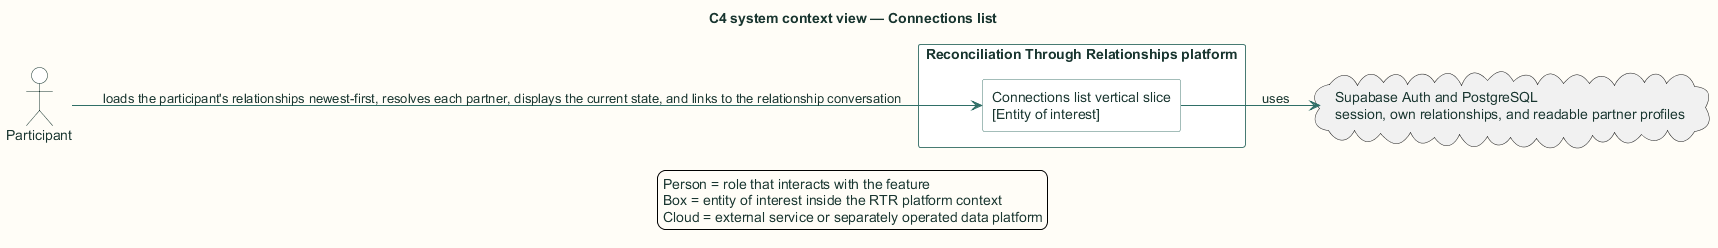

The diagram above was rendered by PlantUML. Its source (embedded in the PNG):
@startuml
title C4 system context view — Connections list

skinparam backgroundColor #FFFDF7
skinparam shadowing false
skinparam defaultFontName Arial
skinparam defaultFontColor #18352F
skinparam ArrowColor #2F6F67
skinparam packageBorderColor #477B73
skinparam packageBackgroundColor #EEF6F3
skinparam rectangleBorderColor #477B73
skinparam rectangleBackgroundColor #FFFFFF
skinparam componentBorderColor #8A5A1F
skinparam componentBackgroundColor #FFF6E6
skinparam databaseBorderColor #4E668E
skinparam databaseBackgroundColor #EEF3FB
skinparam actorBorderColor #18352F
skinparam actorBackgroundColor #FFFFFF
skinparam classBorderColor #477B73
skinparam classBackgroundColor #FFFFFF
skinparam sequenceBoxBorderColor #477B73
skinparam sequenceBoxBackgroundColor #F4F8F6
skinparam ParticipantBorderColor #477B73
skinparam ParticipantBackgroundColor #FFFFFF
skinparam BoxPadding 10
hide stereotype

left to right direction
actor "Participant" as actor
rectangle "Reconciliation Through Relationships platform" as rtr {
  rectangle "Connections list vertical slice\n[Entity of interest]" as connections_connections_list
}
actor --> connections_connections_list : loads the participant's relationships newest-first, resolves each partner, displays the current state, and links to the relationship conversation
cloud "Supabase Auth and PostgreSQL\nsession, own relationships, and readable partner profiles" as ext0
connections_connections_list --> ext0 : uses
legend bottom
  Person = role that interacts with the feature
  Box = entity of interest inside the RTR platform context
  Cloud = external service or separately operated data platform
endlegend
@enduml